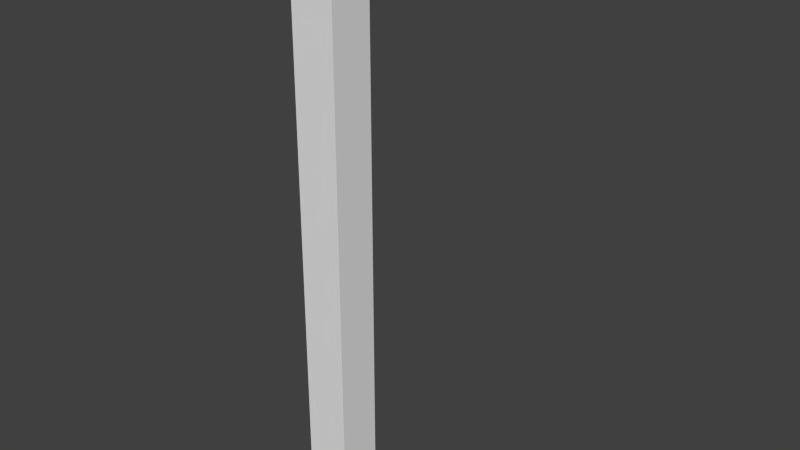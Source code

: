 # Source: light.blend  (saved by Blender 2.74.0; exported with 4.5.12 LTS)
import bpy
from mathutils import Matrix  # noqa: F401  (used for matrix-valued properties, if any)

bpy.ops.wm.read_factory_settings(use_empty=True)
scene = bpy.context.scene
scene.name = 'Scene'

# ---- collections
col_collection_1 = bpy.data.collections.new('Collection 1'); scene.collection.children.link(col_collection_1)

# ---- materials (node trees are filled in below, after node groups)
mat_dark = bpy.data.materials.new('dark')
mat_dark.alpha_threshold = 0.0
mat_dark.use_transparent_shadow = False
mat_dark.diffuse_color = (0.1, 0.1, 0.1, 1.0)
mat_dark.roughness = 0.5
mat_dark.specular_intensity = 0.0
mat_light = bpy.data.materials.new('light')
mat_light.alpha_threshold = 0.0
mat_light.use_transparent_shadow = False
mat_light.roughness = 0.5
mat_light.specular_intensity = 0.0

# ---- material node trees

# ---- world
world_world = bpy.data.worlds.new('World'); scene.world = world_world
world_world.color = (0.05088, 0.05088, 0.05088)
world_world.use_sun_shadow = False
world_world.sun_shadow_jitter_overblur = 0.0
world_world.cycles.sampling_method = 'MANUAL'
world_world.cycles.sample_map_resolution = 256

# ---- meshes
me_plane = bpy.data.meshes.new('Plane')
me_plane.from_pydata([(-0.1132, -0.4564, 2.535), (0.1132, -0.23, 2.723), (-0.1132, -0.23, 2.535), (-0.1132, -0.23, 2.723), (0.1132, -0.4564, 2.535), (0.1132, -0.3786, 2.68), (0.1132, -0.23, 2.535), (-0.1132, -0.3786, 2.68), (-0.1132, -0.4564, -0.2457), (0.1132, -0.4564, -0.2457), (-0.1132, -0.23, -0.3962), (0.1132, -0.23, -0.3962), (0.1132, 0.3331, 2.65), (-0.1132, 0.3331, 2.65), (-0.1132, 0.3331, 2.723), (0.1132, 0.3331, 2.723), (0.1132, 0.6576, 2.65), (-0.1132, 0.6576, 2.65), (-0.1132, 0.6576, 2.723), (0.1132, 0.6576, 2.723)], [], [(2, 0, 7, 3), (3, 1, 15, 14), (11, 6, 4, 9), (8, 0, 2, 10), (9, 8, 10, 11), (10, 2, 6, 11), (4, 6, 1, 5), (0, 4, 5, 7), (9, 4, 0, 8), (7, 5, 1, 3), (14, 15, 19, 18), (1, 6, 12, 15), (2, 3, 14, 13), (6, 2, 13, 12), (16, 17, 18, 19), (15, 12, 16, 19), (13, 14, 18, 17), (12, 13, 17, 16)])
me_plane.polygons.foreach_set('material_index', [1, 1, 1, 1, 1, 1, 1, 1, 1, 1, 1, 1, 1, 1, 1, 1, 1, 1])
_uv = me_plane.uv_layers.new(name='UVMap')
_uv.uv.foreach_set('vector', [0.0, 0.0, 1.0, 0.0, 1.0, 1.0, 0.0, 1.0, 0.0, 0.0, 1.0, 0.0, 1.0, 1.0, 0.0, 1.0, 0.0, 0.0, 1.0, 0.0, 1.0, 1.0, 0.0, 1.0, 0.0, 0.0, 1.0, 0.0, 1.0, 1.0, 0.0, 1.0, 0.0, 0.0, 1.0, 0.0, 1.0, 1.0, 0.0, 1.0, 0.0, 0.0, 1.0, 0.0, 1.0, 1.0, 0.0, 1.0, 0.0, 0.0, 1.0, 0.0, 1.0, 1.0, 0.0, 1.0, 0.0, 0.0, 1.0, 0.0, 1.0, 1.0, 0.0, 1.0, 0.0, 0.0, 1.0, 0.0, 1.0, 1.0, 0.0, 1.0, 0.0, 0.0, 1.0, 0.0, 1.0, 1.0, 0.0, 1.0, 0.0, 0.0, 1.0, 0.0, 1.0, 1.0, 0.0, 1.0, 0.0, 0.0, 1.0, 0.0, 1.0, 1.0, 0.0, 1.0, 0.0, 0.0, 1.0, 0.0, 1.0, 1.0, 0.0, 1.0, 0.0, 0.0, 1.0, 0.0, 1.0, 1.0, 0.0, 1.0, 0.0, 0.0, 1.0, 0.0, 1.0, 1.0, 0.0, 1.0, 0.0, 0.0, 1.0, 0.0, 1.0, 1.0, 0.0, 1.0, 0.0, 0.0, 1.0, 0.0, 1.0, 1.0, 0.0, 1.0, 0.0, 0.0, 1.0, 0.0, 1.0, 1.0, 0.0, 1.0])
me_plane.materials.append(mat_dark)
me_plane.materials.append(mat_light)
me_plane.use_remesh_preserve_volume = False
me_plane.use_remesh_preserve_attributes = False
me_plane.use_mirror_vertex_groups = False
me_plane.update()

# ---- objects
ob_straight = bpy.data.objects.new('straight', me_plane)

# ---- transforms, parenting, visibility, modifiers, constraints
ob_straight.location = (0.0, 0.0, 0.0)
ob_straight.lineart.crease_threshold = 0.0

# ---- collection membership
col_collection_1.objects.link(ob_straight)

# ---- scene / render settings (as saved in the file)
scene.frame_start = 1; scene.frame_end = 250; scene.frame_set(1)
scene.render.engine = 'BLENDER_EEVEE_NEXT'
scene.render.resolution_percentage = 50
scene.render.dither_intensity = 0.0
scene.cycles.use_denoising = False
scene.cycles.samples = 10
scene.cycles.sampling_pattern = 'TABULATED_SOBOL'
scene.cycles.light_sampling_threshold = 0.0
scene.cycles.use_adaptive_sampling = False
scene.cycles.use_light_tree = False
scene.cycles.blur_glossy = 0.0
scene.cycles.pixel_filter_type = 'GAUSSIAN'
scene.cycles.sample_clamp_indirect = 0.0
scene.view_settings.view_transform = 'Standard'
bpy.context.view_layer.update()

# ---- added for rendering (the .blend has no active camera and no usable light): camera, sun
cam_auto = bpy.data.cameras.new('AutoCamera')
cam_auto.lens = 50.0
cam_auto.sensor_width = 36.0
cam_auto.clip_end = 1000.0
ob_auto_camera = bpy.data.objects.new('AutoCamera', cam_auto)
scene.collection.objects.link(ob_auto_camera)
ob_auto_camera.location = (3.07206, -3.58588, 3.62127)
ob_auto_camera.rotation_euler = (1.09748, -7.21219e-08, 0.694738)
scene.camera = ob_auto_camera
light_auto_sun = bpy.data.lights.new('AutoSun', 'SUN')
light_auto_sun.energy = 3.0
light_auto_sun.angle = 0.0523599
ob_auto_sun = bpy.data.objects.new('AutoSun', light_auto_sun)
scene.collection.objects.link(ob_auto_sun)
ob_auto_sun.rotation_euler = (0.872665, 0.174533, 0.523599)
bpy.context.view_layer.update()
